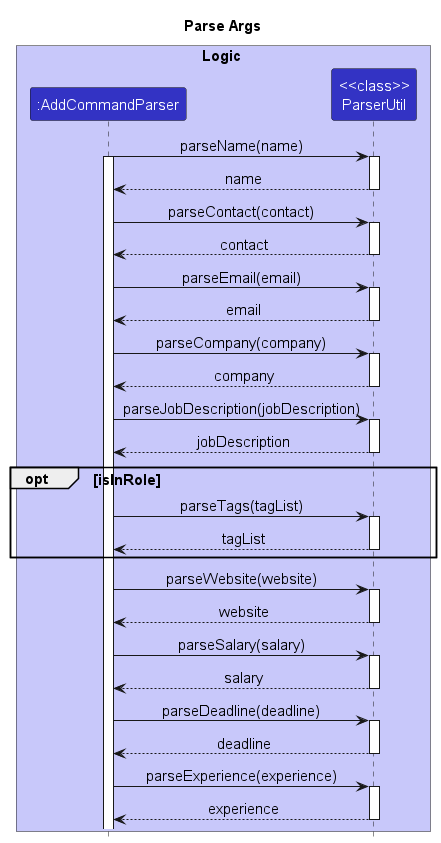

The diagram above was rendered by PlantUML. Its source (embedded in the PNG):
@startuml
!include style.puml

skinparam defaultFontSize 15
skinparam titleFontSize 15

title Parse Args

box Logic LOGIC_COLOR_T1
participant ":AddCommandParser" as AddCommandParser LOGIC_COLOR
participant "<<class>>\nParserUtil" as ParserUtil LOGIC_COLOR
end box

AddCommandParser->ParserUtil:parseName(name)
activate AddCommandParser
activate ParserUtil
return name
AddCommandParser->ParserUtil:parseContact(contact)
activate ParserUtil
return contact
AddCommandParser->ParserUtil:parseEmail(email)
activate ParserUtil
return email
AddCommandParser->ParserUtil:parseCompany(company)
activate ParserUtil
return company
AddCommandParser->ParserUtil:parseJobDescription(jobDescription)
activate ParserUtil
return jobDescription
opt isInRole
  AddCommandParser->ParserUtil:parseTags(tagList)
  activate ParserUtil
  return tagList
end
AddCommandParser->ParserUtil:parseWebsite(website)
activate ParserUtil
return website
AddCommandParser->ParserUtil:parseSalary(salary)
activate ParserUtil
return salary
AddCommandParser->ParserUtil:parseDeadline(deadline)
activate ParserUtil
return deadline
AddCommandParser->ParserUtil:parseExperience(experience)
activate ParserUtil
return experience

@enduml